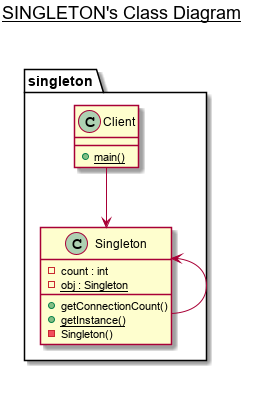

The diagram above was rendered by PlantUML. Its source (embedded in the PNG):
@startuml

title __SINGLETON's Class Diagram__\n

  namespace singleton {
    class singleton.Client {
        {static} + main()
    }
  }
  

  namespace singleton {
    class singleton.Singleton {
        - count : int
        {static} - obj : Singleton
        + getConnectionCount()
        {static} + getInstance()
        - Singleton()
    }
  }
  
   singleton.Singleton -up-> singleton.Singleton
   singleton.Client -down-> singleton.Singleton


right footer

endfooter

@enduml